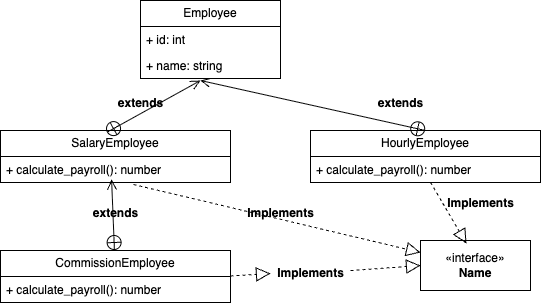

The diagram above was exported from draw.io. Its source (the exported page's mxGraphModel, read from the mxfile embedded in the PNG):
<mxGraphModel dx="1047" dy="827" grid="1" gridSize="10" guides="1" tooltips="1" connect="1" arrows="1" fold="1" page="1" pageScale="1" pageWidth="850" pageHeight="1100" math="0" shadow="0">
  <root>
    <mxCell id="0" />
    <mxCell id="1" parent="0" />
    <mxCell id="2" value="Employee" style="swimlane;fontStyle=0;childLayout=stackLayout;horizontal=1;startSize=26;fillColor=none;horizontalStack=0;resizeParent=1;resizeParentMax=0;resizeLast=0;collapsible=1;marginBottom=0;whiteSpace=wrap;html=1;" vertex="1" parent="1">
      <mxGeometry x="350" y="370" width="140" height="78" as="geometry" />
    </mxCell>
    <mxCell id="3" value="+ id: int&amp;nbsp;" style="text;strokeColor=none;fillColor=none;align=left;verticalAlign=top;spacingLeft=4;spacingRight=4;overflow=hidden;rotatable=0;points=[[0,0.5],[1,0.5]];portConstraint=eastwest;whiteSpace=wrap;html=1;" vertex="1" parent="2">
      <mxGeometry y="26" width="140" height="26" as="geometry" />
    </mxCell>
    <mxCell id="4" value="+ name: string" style="text;strokeColor=none;fillColor=none;align=left;verticalAlign=top;spacingLeft=4;spacingRight=4;overflow=hidden;rotatable=0;points=[[0,0.5],[1,0.5]];portConstraint=eastwest;whiteSpace=wrap;html=1;" vertex="1" parent="2">
      <mxGeometry y="52" width="140" height="26" as="geometry" />
    </mxCell>
    <mxCell id="9" value="SalaryEmployee" style="swimlane;fontStyle=0;childLayout=stackLayout;horizontal=1;startSize=26;fillColor=none;horizontalStack=0;resizeParent=1;resizeParentMax=0;resizeLast=0;collapsible=1;marginBottom=0;whiteSpace=wrap;html=1;" vertex="1" parent="1">
      <mxGeometry x="210" y="500" width="230" height="52" as="geometry" />
    </mxCell>
    <mxCell id="10" value="+ calculate_payroll(): number" style="text;strokeColor=none;fillColor=none;align=left;verticalAlign=top;spacingLeft=4;spacingRight=4;overflow=hidden;rotatable=0;points=[[0,0.5],[1,0.5]];portConstraint=eastwest;whiteSpace=wrap;html=1;" vertex="1" parent="9">
      <mxGeometry y="26" width="230" height="26" as="geometry" />
    </mxCell>
    <mxCell id="12" value="" style="endArrow=open;startArrow=circlePlus;endFill=0;startFill=0;endSize=8;html=1;exitX=0.461;exitY=0.038;exitDx=0;exitDy=0;exitPerimeter=0;" edge="1" parent="1" source="9">
      <mxGeometry width="160" relative="1" as="geometry">
        <mxPoint x="340" y="420" as="sourcePoint" />
        <mxPoint x="410" y="450" as="targetPoint" />
      </mxGeometry>
    </mxCell>
    <mxCell id="14" value="extends" style="text;align=center;fontStyle=1;verticalAlign=middle;spacingLeft=3;spacingRight=3;strokeColor=none;rotatable=0;points=[[0,0.5],[1,0.5]];portConstraint=eastwest;html=1;" vertex="1" parent="1">
      <mxGeometry x="310" y="460" width="80" height="26" as="geometry" />
    </mxCell>
    <mxCell id="15" value="HourlyEmployee" style="swimlane;fontStyle=0;childLayout=stackLayout;horizontal=1;startSize=26;fillColor=none;horizontalStack=0;resizeParent=1;resizeParentMax=0;resizeLast=0;collapsible=1;marginBottom=0;whiteSpace=wrap;html=1;" vertex="1" parent="1">
      <mxGeometry x="520" y="500" width="230" height="52" as="geometry" />
    </mxCell>
    <mxCell id="16" value="+ calculate_payroll(): number" style="text;strokeColor=none;fillColor=none;align=left;verticalAlign=top;spacingLeft=4;spacingRight=4;overflow=hidden;rotatable=0;points=[[0,0.5],[1,0.5]];portConstraint=eastwest;whiteSpace=wrap;html=1;" vertex="1" parent="15">
      <mxGeometry y="26" width="230" height="26" as="geometry" />
    </mxCell>
    <mxCell id="17" value="extends" style="text;align=center;fontStyle=1;verticalAlign=middle;spacingLeft=3;spacingRight=3;strokeColor=none;rotatable=0;points=[[0,0.5],[1,0.5]];portConstraint=eastwest;html=1;" vertex="1" parent="1">
      <mxGeometry x="570" y="460" width="80" height="26" as="geometry" />
    </mxCell>
    <mxCell id="18" value="" style="endArrow=open;startArrow=circlePlus;endFill=0;startFill=0;endSize=8;html=1;exitX=0.5;exitY=0;exitDx=0;exitDy=0;" edge="1" parent="1" source="15">
      <mxGeometry width="160" relative="1" as="geometry">
        <mxPoint x="326" y="512" as="sourcePoint" />
        <mxPoint x="410" y="450" as="targetPoint" />
      </mxGeometry>
    </mxCell>
    <mxCell id="19" value="CommissionEmployee" style="swimlane;fontStyle=0;childLayout=stackLayout;horizontal=1;startSize=26;fillColor=none;horizontalStack=0;resizeParent=1;resizeParentMax=0;resizeLast=0;collapsible=1;marginBottom=0;whiteSpace=wrap;html=1;" vertex="1" parent="1">
      <mxGeometry x="210" y="620" width="230" height="52" as="geometry" />
    </mxCell>
    <mxCell id="20" value="+ calculate_payroll(): number" style="text;strokeColor=none;fillColor=none;align=left;verticalAlign=top;spacingLeft=4;spacingRight=4;overflow=hidden;rotatable=0;points=[[0,0.5],[1,0.5]];portConstraint=eastwest;whiteSpace=wrap;html=1;" vertex="1" parent="19">
      <mxGeometry y="26" width="230" height="26" as="geometry" />
    </mxCell>
    <mxCell id="22" value="" style="endArrow=block;dashed=1;endFill=0;endSize=12;html=1;entryX=0;entryY=0.5;entryDx=0;entryDy=0;" edge="1" parent="1" source="28" target="23">
      <mxGeometry width="160" relative="1" as="geometry">
        <mxPoint x="440" y="645.5" as="sourcePoint" />
        <mxPoint x="600" y="645.5" as="targetPoint" />
      </mxGeometry>
    </mxCell>
    <mxCell id="23" value="&amp;laquo;interface&amp;raquo;&lt;br&gt;&lt;b&gt;Name&lt;/b&gt;" style="html=1;whiteSpace=wrap;" vertex="1" parent="1">
      <mxGeometry x="630" y="610" width="110" height="50" as="geometry" />
    </mxCell>
    <mxCell id="24" value="" style="endArrow=block;dashed=1;endFill=0;endSize=12;html=1;exitX=0.578;exitY=1.077;exitDx=0;exitDy=0;exitPerimeter=0;" edge="1" parent="1" source="10" target="23">
      <mxGeometry width="160" relative="1" as="geometry">
        <mxPoint x="340" y="590.5" as="sourcePoint" />
        <mxPoint x="530" y="580" as="targetPoint" />
      </mxGeometry>
    </mxCell>
    <mxCell id="25" value="" style="endArrow=block;dashed=1;endFill=0;endSize=12;html=1;exitX=0.522;exitY=1;exitDx=0;exitDy=0;exitPerimeter=0;entryX=0.418;entryY=0.06;entryDx=0;entryDy=0;entryPerimeter=0;" edge="1" parent="1" source="16" target="23">
      <mxGeometry width="160" relative="1" as="geometry">
        <mxPoint x="353" y="564" as="sourcePoint" />
        <mxPoint x="640" y="632" as="targetPoint" />
      </mxGeometry>
    </mxCell>
    <mxCell id="26" value="Implements" style="text;align=center;fontStyle=1;verticalAlign=middle;spacingLeft=3;spacingRight=3;strokeColor=none;rotatable=0;points=[[0,0.5],[1,0.5]];portConstraint=eastwest;html=1;" vertex="1" parent="1">
      <mxGeometry x="450" y="570" width="80" height="26" as="geometry" />
    </mxCell>
    <mxCell id="27" value="Implements" style="text;align=center;fontStyle=1;verticalAlign=middle;spacingLeft=3;spacingRight=3;strokeColor=none;rotatable=0;points=[[0,0.5],[1,0.5]];portConstraint=eastwest;html=1;" vertex="1" parent="1">
      <mxGeometry x="650" y="560" width="80" height="26" as="geometry" />
    </mxCell>
    <mxCell id="29" value="" style="endArrow=block;dashed=1;endFill=0;endSize=12;html=1;entryX=0;entryY=0.5;entryDx=0;entryDy=0;" edge="1" parent="1" target="28">
      <mxGeometry width="160" relative="1" as="geometry">
        <mxPoint x="440" y="645.5" as="sourcePoint" />
        <mxPoint x="630" y="635" as="targetPoint" />
      </mxGeometry>
    </mxCell>
    <mxCell id="28" value="Implements" style="text;align=center;fontStyle=1;verticalAlign=middle;spacingLeft=3;spacingRight=3;strokeColor=none;rotatable=0;points=[[0,0.5],[1,0.5]];portConstraint=eastwest;html=1;" vertex="1" parent="1">
      <mxGeometry x="480" y="630" width="80" height="26" as="geometry" />
    </mxCell>
    <mxCell id="30" value="extends" style="text;align=center;fontStyle=1;verticalAlign=middle;spacingLeft=3;spacingRight=3;strokeColor=none;rotatable=0;points=[[0,0.5],[1,0.5]];portConstraint=eastwest;html=1;" vertex="1" parent="1">
      <mxGeometry x="285" y="570" width="80" height="26" as="geometry" />
    </mxCell>
    <mxCell id="32" value="" style="endArrow=open;startArrow=circlePlus;endFill=0;startFill=0;endSize=8;html=1;entryX=0.483;entryY=0.885;entryDx=0;entryDy=0;entryPerimeter=0;" edge="1" parent="1" source="19" target="10">
      <mxGeometry width="160" relative="1" as="geometry">
        <mxPoint x="538" y="602" as="sourcePoint" />
        <mxPoint x="313" y="552" as="targetPoint" />
      </mxGeometry>
    </mxCell>
  </root>
</mxGraphModel>